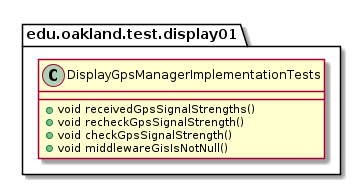

The diagram above was rendered by PlantUML. Its source (embedded in the PNG):
@startuml DisplayGpsManagerImplementationTests

package edu.oakland.test.display01 {
    class DisplayGpsManagerImplementationTests {
        + void receivedGpsSignalStrengths()
        + void recheckGpsSignalStrength()
        + void checkGpsSignalStrength()
        + void middlewareGisIsNotNull()
    }
}

@enduml